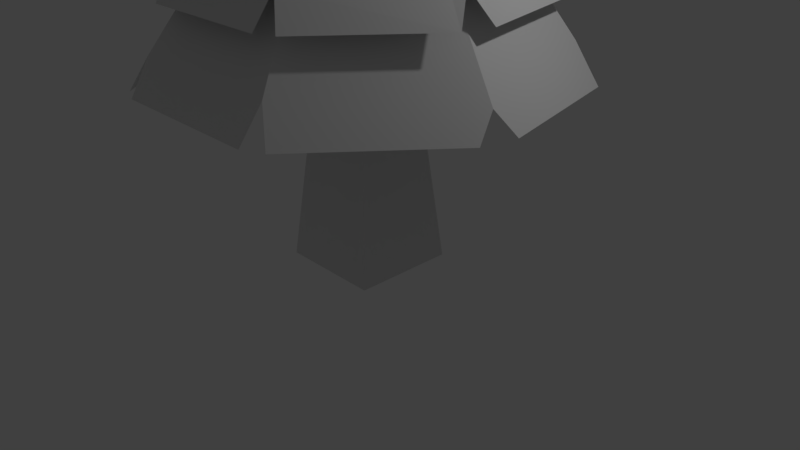 # Source: Tree.blend  (saved by Blender 2.79.0; exported with 4.5.12 LTS)
import bpy
from mathutils import Matrix  # noqa: F401  (used for matrix-valued properties, if any)

bpy.ops.wm.read_factory_settings(use_empty=True)
scene = bpy.context.scene
scene.name = 'Scene'

# ---- collections
col_collection_1 = bpy.data.collections.new('Collection 1'); scene.collection.children.link(col_collection_1)

# ---- materials (node trees are filled in below, after node groups)
mat_colormat = bpy.data.materials.new('ColorMat')
mat_colormat.alpha_threshold = 0.0
mat_colormat.use_transparent_shadow = False
mat_colormat.roughness = 0.5

# ---- material node trees

# ---- world
world_world = bpy.data.worlds.new('World'); scene.world = world_world
world_world.color = (0.05088, 0.05088, 0.05088)
world_world.use_sun_shadow = False
world_world.sun_shadow_jitter_overblur = 0.0
world_world.cycles.sampling_method = 'MANUAL'

# ---- cameras
cam_camera = bpy.data.cameras.new('Camera')
cam_camera.clip_end = 100.0
cam_camera.lens = 35.0
cam_camera.sensor_width = 32.0
cam_camera.sensor_height = 18.0
cam_camera.ortho_scale = 7.314
cam_camera.dof.focus_distance = 0.0
cam_camera.dof.aperture_fstop = 128.0

# ---- lights
light_lamp = bpy.data.lights.new('Lamp', 'POINT')
light_lamp.transmission_factor = 0.0
light_lamp.cutoff_distance = 30.0
light_lamp.energy = 100.0
light_lamp.shadow_buffer_clip_start = 1.001
light_lamp.shadow_soft_size = 0.1
light_lamp.shadow_maximum_resolution = 0.006
light_lamp.use_absolute_resolution = True

# ---- meshes
me_cube_002 = bpy.data.meshes.new('Cube.002')
me_cube_002.from_pydata([(1.945, 1.777, 2.383), (0.1644, 2.634, 2.383), (1.046, -2.173, 2.797), (1.008, -2.445, 2.383), (1.27, -2.328, 2.383), (0.6102, -1.267, 4.175), (1.371, -0.3129, 4.175), (1.1, 0.8769, 4.175), (2.586, -0.3433, 2.383), (2.495, -0.7931, 2.383), (2.429, -0.5545, 2.687), (2.155, 1.546, 2.383), (1.845, 1.471, 2.868), (-1.945, 1.777, 2.383), (-0.1644, 2.634, 2.383), (0.0, 1.406, 4.175), (-1.046, -2.173, 2.797), (-1.008, -2.445, 2.383), (-1.27, -2.328, 2.383), (-0.6102, -1.267, 4.175), (-1.371, -0.3129, 4.175), (-1.1, 0.8769, 4.175), (0.0, -2.445, 2.383), (0.0, -1.267, 4.175), (-2.586, -0.3433, 2.383), (-2.495, -0.7931, 2.383), (-2.429, -0.5545, 2.687), (-2.155, 1.546, 2.383), (-1.845, 1.471, 2.868), (0.0, 2.392, 2.824), (0.6263, 0.4897, 5.739), (0.1505, 0.7189, 5.739), (0.2903, -0.7382, 5.844), (0.1952, -0.8697, 5.739), (0.5028, -0.7146, 5.739), (0.1656, -0.4343, 6.316), (0.372, -0.1754, 6.316), (0.2984, 0.1475, 6.316), (0.8327, -0.193, 5.739), (0.795, -0.3483, 5.739), (0.7703, -0.2589, 5.846), (0.6939, 0.4155, 5.739), (0.5496, 0.3537, 5.947), (-0.6263, 0.4897, 5.739), (-0.1145, 0.7362, 5.739), (9.514e-09, 0.2911, 6.316), (-0.2927, -0.693, 5.98), (-0.2732, -0.8697, 5.739), (-0.5095, -0.7062, 5.739), (-0.1656, -0.4343, 6.316), (-0.372, -0.1754, 6.316), (-0.2984, 0.1475, 6.316), (1.038e-08, -0.8697, 5.739), (9.514e-09, -0.4343, 6.316), (-0.8281, -0.1725, 5.739), (-0.7302, -0.4295, 5.739), (-0.6715, -0.2878, 5.883), (-0.7072, 0.3571, 5.739), (-0.5271, 0.3352, 5.98), (1.009e-08, 0.58, 5.992), (1.863e-09, -0.1334, 6.749), (0.9992, 0.8537, 4.981), (0.08447, 1.294, 4.981), (0.5156, -1.135, 5.231), (0.5176, -1.315, 4.981), (0.7291, -1.159, 4.981), (0.1698, -0.449, 6.098), (0.3815, -0.1835, 6.098), (0.3059, 0.1475, 6.098), (1.329, -0.2355, 4.981), (1.282, -0.4666, 4.981), (1.136, -0.3244, 5.253), (1.107, 0.7353, 4.981), (0.8866, 0.6409, 5.289), (-0.9992, 0.8537, 4.981), (-0.08447, 1.294, 4.981), (-2.18e-09, 0.2949, 6.098), (-0.5248, -1.153, 5.208), (-0.4111, -1.315, 4.981), (-0.6526, -1.255, 4.981), (-0.1698, -0.449, 6.098), (-0.3815, -0.1835, 6.098), (-0.3059, 0.1475, 6.098), (2.076e-09, -1.315, 4.981), (-2.18e-09, -0.449, 6.098), (-1.347, -0.1326, 4.987), (-1.282, -0.4666, 4.981), (-1.08, -0.3139, 5.317), (-1.117, 0.7002, 4.981), (-0.91, 0.6607, 5.257), (1.141e-09, 1.023, 5.341), (1.331, 1.178, 4.197), (0.1125, 1.764, 4.197), (0.718, -1.531, 4.456), (0.6894, -1.711, 4.197), (0.9082, -1.583, 4.197), (0.3518, -0.786, 5.423), (0.7906, -0.2359, 5.423), (0.634, 0.4501, 5.423), (1.77, -0.2733, 4.197), (1.707, -0.5811, 4.197), (1.638, -0.4134, 4.424), (1.474, 1.02, 4.197), (1.298, 0.995, 4.449), (-1.331, 1.178, 4.197), (-0.1125, 1.764, 4.197), (-3.283e-09, 0.7555, 5.423), (-0.7253, -1.546, 4.436), (-0.6894, -1.711, 4.197), (-0.8692, -1.632, 4.197), (-0.3518, -0.786, 5.423), (-0.7906, -0.2359, 5.423), (-0.634, 0.4501, 5.423), (-1.452e-09, -1.711, 4.197), (-3.283e-09, -0.786, 5.423), (-1.748, -0.1781, 4.197), (-1.707, -0.5811, 4.197), (-1.597, -0.4048, 4.472), (-1.474, 1.02, 4.197), (-1.276, 0.9773, 4.48), (-1.653e-09, 1.575, 4.505), (1.585, 1.536, 3.369), (0.1404, 2.231, 3.369), (0.8786, -1.845, 3.737), (0.8602, -2.105, 3.369), (1.084, -2.006, 3.369), (0.439, -0.9506, 4.899), (0.9864, -0.2642, 4.899), (0.791, 0.5917, 4.899), (2.208, -0.3108, 3.369), (2.13, -0.6948, 3.369), (1.977, -0.4719, 3.73), (1.84, 1.302, 3.369), (1.607, 1.261, 3.702), (-1.66, 1.499, 3.369), (-0.2603, 2.173, 3.369), (5.791e-09, 0.9726, 4.899), (-0.9398, -1.969, 3.576), (-0.8602, -2.105, 3.369), (-1.084, -2.006, 3.369), (-0.439, -0.9506, 4.899), (-0.9864, -0.2642, 4.899), (-0.791, 0.5917, 4.899), (8.076e-09, -2.105, 3.369), (5.791e-09, -0.9506, 4.899), (-2.208, -0.3108, 3.369), (-2.13, -0.6948, 3.369), (-2.057, -0.4886, 3.636), (-1.84, 1.302, 3.369), (-1.606, 1.26, 3.703), (7.925e-09, 2.046, 3.697)], [], [(7, 6, 10, 8, 11, 12), (5, 2, 4, 9, 10, 6), (23, 22, 3, 2, 5), (12, 0, 1, 29, 15, 7), (21, 28, 27, 24, 26, 20), (19, 20, 26, 25, 18, 16), (23, 19, 16, 17, 22), (28, 21, 15, 29, 14, 13), (37, 36, 40, 38, 41, 42), (35, 32, 34, 39, 40, 36), (53, 52, 33, 32, 35), (42, 30, 31, 59, 45, 37), (51, 58, 57, 54, 56, 50), (49, 50, 56, 55, 48, 46), (53, 49, 46, 47, 52), (58, 51, 45, 59, 44, 43), (45, 60, 37), (51, 60, 45), (36, 60, 35), (49, 60, 50), (53, 60, 49), (37, 60, 36), (50, 60, 51), (35, 60, 53), (68, 67, 71, 69, 72, 73), (66, 63, 65, 70, 71, 67), (84, 83, 64, 63, 66), (73, 61, 62, 90, 76, 68), (82, 89, 88, 85, 87, 81), (80, 81, 87, 86, 79, 77), (84, 80, 77, 78, 83), (89, 82, 76, 90, 75, 74), (98, 97, 101, 99, 102, 103), (96, 93, 95, 100, 101, 97), (114, 113, 94, 93, 96), (103, 91, 92, 120, 106, 98), (112, 119, 118, 115, 117, 111), (110, 111, 117, 116, 109, 107), (114, 110, 107, 108, 113), (119, 112, 106, 120, 105, 104), (128, 127, 131, 129, 132, 133), (126, 123, 125, 130, 131, 127), (144, 143, 124, 123, 126), (133, 121, 122, 150, 136, 128), (142, 149, 148, 145, 147, 141), (140, 141, 147, 146, 139, 137), (144, 140, 137, 138, 143), (149, 142, 136, 150, 135, 134)])
_uv = me_cube_002.uv_layers.new(name='UVMap')
_uv.uv.foreach_set('vector', [0.7, 0.783, 0.7021, 0.7964, 0.7265, 0.8035, 0.7322, 0.8008, 0.7276, 0.7683, 0.7178, 0.7698, 0.6939, 0.8068, 0.7014, 0.8282, 0.708, 0.8336, 0.7301, 0.8083, 0.7265, 0.8035, 0.7021, 0.7964, 0.6867, 0.8068, 0.6854, 0.8351, 0.701, 0.8351, 0.7014, 0.8282, 0.6939, 0.8068, 0.7178, 0.7698, 0.7217, 0.7613, 0.694, 0.7462, 0.6893, 0.7532, 0.688, 0.7756, 0.7, 0.783, 0.6753, 0.7814, 0.6591, 0.7664, 0.6495, 0.764, 0.6418, 0.7963, 0.6473, 0.7994, 0.6725, 0.7946, 0.6797, 0.806, 0.6725, 0.7946, 0.6473, 0.7994, 0.6432, 0.804, 0.663, 0.8314, 0.6701, 0.8266, 0.6867, 0.8068, 0.6797, 0.806, 0.6701, 0.8266, 0.6698, 0.8336, 0.6854, 0.8351, 0.6591, 0.7664, 0.6753, 0.7814, 0.688, 0.7756, 0.6893, 0.7532, 0.6855, 0.7457, 0.6563, 0.7576, 0.7496, 0.802, 0.7521, 0.8052, 0.7604, 0.8039, 0.7618, 0.8021, 0.7565, 0.7934, 0.7531, 0.796, 0.7509, 0.8088, 0.7564, 0.814, 0.7599, 0.8125, 0.7622, 0.8054, 0.7604, 0.8039, 0.7521, 0.8052, 0.7493, 0.8098, 0.7539, 0.8182, 0.7563, 0.8168, 0.7564, 0.814, 0.7509, 0.8088, 0.7531, 0.796, 0.7535, 0.7917, 0.7446, 0.7912, 0.7431, 0.7964, 0.7457, 0.8021, 0.7496, 0.802, 0.7432, 0.805, 0.7369, 0.8041, 0.7322, 0.806, 0.7352, 0.8145, 0.7392, 0.8145, 0.744, 0.8088, 0.7475, 0.8105, 0.744, 0.8088, 0.7392, 0.8145, 0.7391, 0.8179, 0.7444, 0.8201, 0.7481, 0.8164, 0.7493, 0.8098, 0.7475, 0.8105, 0.7481, 0.8164, 0.7502, 0.8201, 0.7539, 0.8182, 0.7369, 0.8041, 0.7432, 0.805, 0.7457, 0.8021, 0.7431, 0.7964, 0.7384, 0.7936, 0.7326, 0.8012, 0.7457, 0.8021, 0.7477, 0.8063, 0.7496, 0.802, 0.7432, 0.805, 0.7477, 0.8063, 0.7457, 0.8021, 0.7521, 0.8052, 0.7477, 0.8063, 0.7509, 0.8088, 0.7475, 0.8105, 0.7477, 0.8063, 0.744, 0.8088, 0.7493, 0.8098, 0.7477, 0.8063, 0.7475, 0.8105, 0.7496, 0.802, 0.7477, 0.8063, 0.7521, 0.8052, 0.744, 0.8088, 0.7477, 0.8063, 0.7432, 0.805, 0.7509, 0.8088, 0.7477, 0.8063, 0.7493, 0.8098, 0.7584, 0.7671, 0.7596, 0.7707, 0.7733, 0.7741, 0.7785, 0.7723, 0.7754, 0.7565, 0.7693, 0.7585, 0.7575, 0.7738, 0.763, 0.7865, 0.7679, 0.7884, 0.7771, 0.7779, 0.7733, 0.7741, 0.7596, 0.7707, 0.7556, 0.774, 0.756, 0.7911, 0.7632, 0.7908, 0.763, 0.7865, 0.7575, 0.7738, 0.7693, 0.7585, 0.7722, 0.7527, 0.757, 0.7457, 0.7545, 0.7528, 0.755, 0.7657, 0.7584, 0.7671, 0.7516, 0.7675, 0.74, 0.7592, 0.7345, 0.7585, 0.7322, 0.7721, 0.739, 0.7749, 0.7514, 0.7712, 0.7537, 0.774, 0.7514, 0.7712, 0.739, 0.7749, 0.7343, 0.7797, 0.7459, 0.7907, 0.749, 0.7875, 0.7556, 0.774, 0.7537, 0.774, 0.749, 0.7875, 0.7504, 0.7911, 0.756, 0.7911, 0.74, 0.7592, 0.7516, 0.7675, 0.755, 0.7657, 0.7545, 0.7528, 0.7514, 0.7461, 0.7372, 0.7543, 0.756, 0.8613, 0.7567, 0.8694, 0.7739, 0.8746, 0.7778, 0.8727, 0.7754, 0.8512, 0.7703, 0.8515, 0.7519, 0.8756, 0.7574, 0.8909, 0.762, 0.8934, 0.7762, 0.8781, 0.7739, 0.8746, 0.7567, 0.8694, 0.7478, 0.8755, 0.7471, 0.8951, 0.7571, 0.8951, 0.7574, 0.8909, 0.7519, 0.8756, 0.7703, 0.8515, 0.7722, 0.8466, 0.7527, 0.8355, 0.7493, 0.8408, 0.7486, 0.8575, 0.756, 0.8613, 0.741, 0.8607, 0.7279, 0.8501, 0.7223, 0.849, 0.7181, 0.8687, 0.7227, 0.8724, 0.7395, 0.8688, 0.7438, 0.8753, 0.7395, 0.8688, 0.7227, 0.8724, 0.7193, 0.876, 0.7331, 0.8931, 0.737, 0.8904, 0.7478, 0.8755, 0.7438, 0.8753, 0.737, 0.8904, 0.7371, 0.8943, 0.7471, 0.8951, 0.7279, 0.8501, 0.741, 0.8607, 0.7486, 0.8575, 0.7493, 0.8408, 0.7464, 0.8352, 0.726, 0.8446, 0.6902, 0.8698, 0.6872, 0.8796, 0.7043, 0.8924, 0.7112, 0.8928, 0.7181, 0.8658, 0.7115, 0.8639, 0.678, 0.8831, 0.6768, 0.9028, 0.6796, 0.9098, 0.7057, 0.8998, 0.7043, 0.8924, 0.6872, 0.8796, 0.6736, 0.8808, 0.6625, 0.9028, 0.6742, 0.9083, 0.6768, 0.9028, 0.678, 0.8831, 0.7115, 0.8639, 0.7152, 0.8587, 0.6988, 0.8377, 0.6931, 0.8412, 0.6844, 0.8612, 0.6902, 0.8698, 0.674, 0.8606, 0.6649, 0.8418, 0.6595, 0.8379, 0.6434, 0.8592, 0.6462, 0.8636, 0.668, 0.8688, 0.6692, 0.8784, 0.668, 0.8688, 0.6462, 0.8636, 0.6418, 0.866, 0.6481, 0.893, 0.6523, 0.8931, 0.6736, 0.8808, 0.6692, 0.8784, 0.6523, 0.8931, 0.6515, 0.8965, 0.6625, 0.9028, 0.6649, 0.8418, 0.674, 0.8606, 0.6844, 0.8612, 0.6931, 0.8412, 0.6907, 0.8352, 0.6658, 0.8352])
me_cube_002.materials.append(mat_colormat)
me_cube_002.use_remesh_preserve_volume = False
me_cube_002.use_remesh_preserve_attributes = False
me_cube_002.use_mirror_vertex_groups = False
me_cube_002.update()
me_cube_001 = bpy.data.meshes.new('Cube.001')
me_cube_001.from_pydata([(0.6628, -0.6628, 0.007447), (0.333, -0.333, 3.229), (0.6628, 0.6628, 0.007447), (0.333, 0.333, 3.229), (0.0, 0.6628, 0.007447), (0.0, 0.333, 3.229), (0.0, -0.6628, 0.007447), (0.0, -0.333, 3.229)], [], [(4, 5, 3, 2), (2, 3, 1, 0), (4, 2, 0, 6), (3, 5, 7, 1), (0, 1, 7, 6)])
_uv = me_cube_001.uv_layers.new(name='UVMap')
_uv.uv.foreach_set('vector', [0.9383, 0.7444, 0.9173, 0.8675, 0.9077, 0.8519, 0.9089, 0.7752, 0.9089, 0.7752, 0.9077, 0.8519, 0.8879, 0.8552, 0.8767, 0.7821, 0.9383, 0.7444, 0.9089, 0.7752, 0.8767, 0.7821, 0.8385, 0.7444, 0.9077, 0.8519, 0.9173, 0.8675, 0.88, 0.8686, 0.8879, 0.8552, 0.8767, 0.7821, 0.8879, 0.8552, 0.88, 0.8686, 0.8385, 0.7444])
me_cube_001.materials.append(mat_colormat)
me_cube_001.use_remesh_preserve_volume = False
me_cube_001.use_remesh_preserve_attributes = False
me_cube_001.use_mirror_vertex_groups = False
me_cube_001.update()

# ---- objects
ob_cube_001 = bpy.data.objects.new('Cube.001', me_cube_002)
ob_cube = bpy.data.objects.new('Cube', me_cube_001)
ob_lamp = bpy.data.objects.new('Lamp', light_lamp)
ob_camera = bpy.data.objects.new('Camera', cam_camera)

# ---- transforms, parenting, visibility, modifiers, constraints
ob_cube_001.location = (0.0, 0.0, 0.0)
ob_cube_001.lineart.crease_threshold = 0.0
ob_cube.location = (0.0, 0.0, 0.0)
ob_cube.lineart.crease_threshold = 0.0
_m = ob_cube.modifiers.new('Mirror', 'MIRROR')
_m.use_clip = True
ob_lamp.location = (4.076, 1.005, 5.904)
ob_lamp.rotation_euler = (0.6503, 0.05522, 1.866)
ob_lamp.lock_rotations_4d = False
ob_lamp.empty_display_type = 'ARROWS'
ob_lamp.color = (0.0, 0.0, 0.0, 0.0)
ob_lamp.lineart.crease_threshold = 0.0
ob_camera.location = (7.481, -6.508, 5.344)
ob_camera.rotation_euler = (1.109, 0.0, 0.8149)
ob_camera.lock_rotations_4d = False
ob_camera.empty_display_type = 'ARROWS'
ob_camera.color = (0.0, 0.0, 0.0, 0.0)
ob_camera.display_type = 'WIRE'
ob_camera.lineart.crease_threshold = 0.0

# ---- collection membership
col_collection_1.objects.link(ob_cube_001)
col_collection_1.objects.link(ob_cube)
col_collection_1.objects.link(ob_lamp)
col_collection_1.objects.link(ob_camera)

# ---- scene / render settings (as saved in the file)
scene.camera = ob_camera
scene.frame_start = 1; scene.frame_end = 250; scene.frame_set(1)
scene.render.engine = 'BLENDER_EEVEE_NEXT'
scene.render.resolution_percentage = 50
scene.render.dither_intensity = 0.0
scene.cycles.use_denoising = False
scene.cycles.samples = 128
scene.cycles.sampling_pattern = 'TABULATED_SOBOL'
scene.cycles.use_adaptive_sampling = False
scene.cycles.use_light_tree = False
scene.cycles.blur_glossy = 0.0
scene.cycles.sample_clamp_indirect = 0.0
scene.view_settings.view_transform = 'Standard'
bpy.context.view_layer.update()
